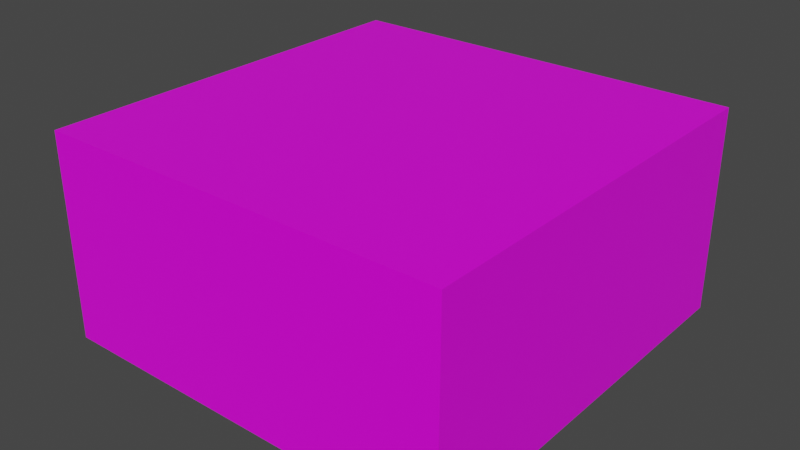 # Source: CubeHalf.blend  (saved by Blender 2.93.21; exported with 4.5.12 LTS)
import bpy
from mathutils import Matrix  # noqa: F401  (used for matrix-valued properties, if any)

bpy.ops.wm.read_factory_settings(use_empty=True)
scene = bpy.context.scene
scene.name = 'Scene'

# ---- collections
col_collection = bpy.data.collections.new('Collection'); scene.collection.children.link(col_collection)

# ---- images (referenced by path relative to the original .blend; pixels are not part of the script)
import os
ASSET_DIR = os.environ.get("B2B_ASSET_DIR", "")  # directory of the original .blend (textures are referenced by path, not embedded)
HERE = os.path.dirname(os.path.abspath(__file__))  # packed textures are extracted next to this script under _unpacked/

def load_image(name, relpath, width, height, colorspace="sRGB"):
    """Load a texture the original file referenced (path relative to the .blend, or extracted next to this script)."""
    p = next((c for c in (os.path.join(HERE, relpath), os.path.join(ASSET_DIR, relpath)) if relpath and os.path.exists(c)), "")
    if p:
        img = bpy.data.images.load(p, check_existing=True)
        img.name = name
    else:  # same state as the original file: an image datablock whose file is absent (Cycles renders it pink)
        img = bpy.data.images.new(name, width, height)
        img.source = "FILE"
        img.filepath = "//" + (relpath or name)
    img.colorspace_settings.name = colorspace
    return img
img_testtexture1_png = load_image('TestTexture1.png', 'TestTexture1.png', 1024, 1024, 'sRGB')

# ---- materials (node trees are filled in below, after node groups)
mat_material = bpy.data.materials.new('Material')
mat_material.alpha_threshold = 0.0
mat_material.use_transparent_shadow = False
mat_material.line_color = (0.0, 0.0, 0.0, 1.0)

# ---- material node trees
mat_material.use_nodes = True; mat_material.node_tree.nodes.clear()
_N = mat_material.node_tree.nodes; _L = mat_material.node_tree.links
n0 = _N.new('ShaderNodeOutputMaterial'); n0.name = 'Material Output'; n0.location = (300, 300)
n1 = _N.new('ShaderNodeBsdfPrincipled'); n1.name = 'Principled BSDF'; n1.location = (10, 300)
n1.distribution = 'GGX'
n1.subsurface_method = 'BURLEY'
n1.inputs[2].default_value = 0.4
n1.inputs[3].default_value = 1.45
n1.inputs[27].default_value = (0.0, 0.0, 0.0, 1.0)
n1.inputs[28].default_value = 1.0
n2 = _N.new('ShaderNodeTexImage'); n2.name = 'Image Texture'; n2.location = (-190, 280)
n2.image = img_testtexture1_png
_L.new(n1.outputs[0], n0.inputs[0])
_L.new(n2.outputs[0], n1.inputs[0])
n0.is_active_output = True

# ---- world
world_world = bpy.data.worlds.new('World'); scene.world = world_world
world_world.use_nodes = True; world_world.node_tree.nodes.clear()
_N = world_world.node_tree.nodes; _L = world_world.node_tree.links
n0 = _N.new('ShaderNodeOutputWorld'); n0.name = 'World Output'; n0.location = (300, 300)
n1 = _N.new('ShaderNodeBackground'); n1.name = 'Background'; n1.location = (10, 300)
n1.inputs[0].default_value = (0.05088, 0.05088, 0.05088, 1.0)
_L.new(n1.outputs[0], n0.inputs[0])
n0.is_active_output = True
world_world.color = (0.05088, 0.05088, 0.05088)
world_world.use_sun_shadow = False
world_world.sun_shadow_jitter_overblur = 0.0

# ---- meshes
me_cube = bpy.data.meshes.new('Cube')
me_cube.from_pydata([(1.0, 0.0, 0.0), (1.0, 0.0, -0.5), (1.0, -1.0, 0.0), (1.0, -1.0, -0.5), (0.0, 0.0, 0.0), (0.0, 0.0, -0.5), (0.0, -1.0, 0.0), (0.0, -1.0, -0.5)], [], [(0, 4, 6, 2), (3, 2, 6, 7), (7, 6, 4, 5), (5, 1, 3, 7), (1, 0, 2, 3), (5, 4, 0, 1)])
_uv = me_cube.uv_layers.new(name='UVMap')
_uv.uv.foreach_set('vector', [0.0004505, 0.5004, 0.5, 0.5004, 0.5, 0.9997, 0.0004505, 0.9997, 1.0, 0.2502, 1.0, 0.4999, 0.5001, 0.4999, 0.5001, 0.2502, 0.9993, 0.2508, 0.9993, 0.4999, 0.5001, 0.4999, 0.5001, 0.2508, 0.9996, 0.9996, 0.5007, 0.9996, 0.5007, 0.5001, 0.9996, 0.5001, 0.9974, 0.2527, 0.9974, 0.501, 0.5016, 0.501, 0.5016, 0.2527, 0.4983, 0.2504, 0.4983, 0.4984, 0.0002306, 0.4984, 0.0002307, 0.2504])
me_cube.materials.append(mat_material)
me_cube.use_remesh_preserve_volume = False
me_cube.use_remesh_preserve_attributes = False
me_cube.use_mirror_vertex_groups = False
me_cube.update()

# ---- objects
ob_cube = bpy.data.objects.new('Cube', me_cube)

# ---- transforms, parenting, visibility, modifiers, constraints
ob_cube.location = (0.0, 0.0, 0.0)
ob_cube.rotation_mode = 'XZY'
ob_cube.lock_rotations_4d = False
ob_cube.empty_display_type = 'ARROWS'
ob_cube.lineart.crease_threshold = 0.0

# ---- collection membership
col_collection.objects.link(ob_cube)

# ---- scene / render settings (as saved in the file)
scene.frame_start = 1; scene.frame_end = 250; scene.frame_set(1)
scene.render.engine = 'BLENDER_EEVEE_NEXT'
scene.cycles.use_denoising = False
scene.cycles.samples = 128
scene.cycles.sampling_pattern = 'TABULATED_SOBOL'
scene.cycles.use_adaptive_sampling = False
scene.cycles.use_light_tree = False
scene.view_settings.view_transform = 'Filmic'
bpy.context.view_layer.update()

# ---- added for rendering (the .blend has no active camera and no usable light): camera, sun
cam_auto = bpy.data.cameras.new('AutoCamera')
cam_auto.lens = 50.0
cam_auto.sensor_width = 36.0
cam_auto.clip_end = 1000.0
ob_auto_camera = bpy.data.objects.new('AutoCamera', cam_auto)
scene.collection.objects.link(ob_auto_camera)
ob_auto_camera.location = (1.88784, -2.1654, 0.86027)
ob_auto_camera.rotation_euler = (1.09748, -7.21219e-08, 0.694738)
scene.camera = ob_auto_camera
light_auto_sun = bpy.data.lights.new('AutoSun', 'SUN')
light_auto_sun.energy = 3.0
light_auto_sun.angle = 0.0523599
ob_auto_sun = bpy.data.objects.new('AutoSun', light_auto_sun)
scene.collection.objects.link(ob_auto_sun)
ob_auto_sun.rotation_euler = (0.872665, 0.174533, 0.523599)
bpy.context.view_layer.update()

